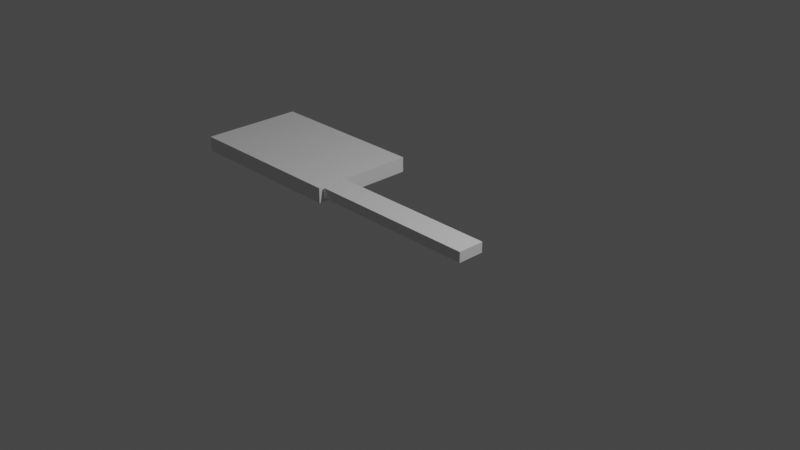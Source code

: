 # Source: Meat_Cleaver.blend  (saved by Blender 2.81.16; exported with 4.5.12 LTS)
import bpy
from mathutils import Matrix  # noqa: F401  (used for matrix-valued properties, if any)

bpy.ops.wm.read_factory_settings(use_empty=True)
scene = bpy.context.scene
scene.name = 'Scene'

# ---- collections
col_collection = bpy.data.collections.new('Collection'); scene.collection.children.link(col_collection)

# ---- world
world_world = bpy.data.worlds.new('World'); scene.world = world_world
world_world.use_nodes = True; world_world.node_tree.nodes.clear()
_N = world_world.node_tree.nodes; _L = world_world.node_tree.links
n0 = _N.new('ShaderNodeOutputWorld'); n0.name = 'World Output'; n0.location = (300, 300)
n1 = _N.new('ShaderNodeBackground'); n1.name = 'Background'; n1.location = (10, 300)
n1.inputs[0].default_value = (0.05088, 0.05088, 0.05088, 1.0)
_L.new(n1.outputs[0], n0.inputs[0])
n0.is_active_output = True
world_world.color = (0.05088, 0.05088, 0.05088)
world_world.use_sun_shadow = False
world_world.sun_shadow_jitter_overblur = 0.0

# ---- cameras
cam_camera = bpy.data.cameras.new('Camera')
cam_camera.clip_end = 100.0
cam_camera.ortho_scale = 7.314

# ---- lights
light_light = bpy.data.lights.new('Light', 'POINT')
light_light.transmission_factor = 0.0
light_light.energy = 1000.0
light_light.shadow_soft_size = 0.1
light_light.shadow_maximum_resolution = 0.006
light_light.use_absolute_resolution = True

# ---- meshes
me_cube_002 = bpy.data.meshes.new('Cube.002')
me_cube_002.from_pydata([(-1.0, -1.0, -1.0), (-1.0, -1.0, 1.0), (-1.0, 1.0, -1.0), (-1.0, 1.0, 1.0), (1.0, -1.0, -1.0), (1.0, -1.0, 1.0), (1.0, 1.0, -1.0), (1.0, 1.0, 1.0)], [], [(0, 1, 3, 2), (2, 3, 7, 6), (6, 7, 5, 4), (4, 5, 1, 0), (2, 6, 4, 0), (7, 3, 1, 5)])
_uv = me_cube_002.uv_layers.new(name='UVMap')
_uv.uv.foreach_set('vector', [0.375, 0.0, 0.625, 0.0, 0.625, 0.25, 0.375, 0.25, 0.375, 0.25, 0.625, 0.25, 0.625, 0.5, 0.375, 0.5, 0.375, 0.5, 0.625, 0.5, 0.625, 0.75, 0.375, 0.75, 0.375, 0.75, 0.625, 0.75, 0.625, 1.0, 0.375, 1.0, 0.125, 0.5, 0.375, 0.5, 0.375, 0.75, 0.125, 0.75, 0.625, 0.5, 0.875, 0.5, 0.875, 0.75, 0.625, 0.75])
me_cube_002.use_remesh_fix_poles = True
me_cube_002.use_remesh_preserve_attributes = False
me_cube_002.use_mirror_vertex_groups = False
me_cube_002.update()
me_cube_003 = bpy.data.meshes.new('Cube.003')
me_cube_003.from_pydata([(-1.0, -1.0, -1.0), (-1.0, -1.0, 1.0), (-1.0, 1.0, -1.0), (-1.0, 1.0, 1.0), (1.0, -1.0, -1.0), (1.0, -1.0, 1.0), (1.0, 1.0, -1.0), (1.0, 1.0, 1.0)], [], [(0, 1, 3, 2), (2, 3, 7, 6), (6, 7, 5, 4), (4, 5, 1, 0), (2, 6, 4, 0), (7, 3, 1, 5)])
_uv = me_cube_003.uv_layers.new(name='UVMap')
_uv.uv.foreach_set('vector', [0.375, 0.0, 0.625, 0.0, 0.625, 0.25, 0.375, 0.25, 0.375, 0.25, 0.625, 0.25, 0.625, 0.5, 0.375, 0.5, 0.375, 0.5, 0.625, 0.5, 0.625, 0.75, 0.375, 0.75, 0.375, 0.75, 0.625, 0.75, 0.625, 1.0, 0.375, 1.0, 0.125, 0.5, 0.375, 0.5, 0.375, 0.75, 0.125, 0.75, 0.625, 0.5, 0.875, 0.5, 0.875, 0.75, 0.625, 0.75])
me_cube_003.use_remesh_fix_poles = True
me_cube_003.use_remesh_preserve_attributes = False
me_cube_003.use_mirror_vertex_groups = False
me_cube_003.update()

# ---- objects
ob_light = bpy.data.objects.new('Light', light_light)
ob_camera = bpy.data.objects.new('Camera', cam_camera)
ob_cube = bpy.data.objects.new('Cube', me_cube_002)
ob_cube_001 = bpy.data.objects.new('Cube.001', me_cube_003)

# ---- transforms, parenting, visibility, modifiers, constraints
ob_light.location = (4.076, 1.005, 5.904)
ob_light.rotation_euler = (0.6503, 0.05522, 1.866)
ob_light.lock_rotations_4d = False
ob_light.empty_display_type = 'ARROWS'
ob_light.color = (0.0, 0.0, 0.0, 0.0)
ob_light.lineart.crease_threshold = 0.0
ob_camera.location = (7.359, -6.926, 4.958)
ob_camera.rotation_euler = (1.109, 0.0, 0.8149)
ob_camera.lock_rotations_4d = False
ob_camera.empty_display_type = 'ARROWS'
ob_camera.color = (0.0, 0.0, 0.0, 0.0)
ob_camera.display_type = 'WIRE'
ob_camera.lineart.crease_threshold = 0.0
ob_cube.location = (0.0, 0.0, 0.0)
ob_cube.scale = (1.0, 0.1544, 0.05895)
ob_cube.lineart.crease_threshold = 0.0
ob_cube_001.location = (-2.023, 0.4108, -0.02639)
ob_cube_001.scale = (1.0, 0.6118, 0.08855)
ob_cube_001.lineart.crease_threshold = 0.0

# ---- collection membership
col_collection.objects.link(ob_light)
col_collection.objects.link(ob_camera)
col_collection.objects.link(ob_cube)
col_collection.objects.link(ob_cube_001)

# ---- scene / render settings (as saved in the file)
scene.camera = ob_camera
scene.frame_start = 1; scene.frame_end = 250; scene.frame_set(1)
scene.render.engine = 'BLENDER_EEVEE_NEXT'
scene.cycles.use_denoising = False
scene.cycles.samples = 128
scene.cycles.sampling_pattern = 'TABULATED_SOBOL'
scene.cycles.use_adaptive_sampling = False
scene.cycles.use_light_tree = False
scene.view_settings.view_transform = 'Filmic'
bpy.context.view_layer.update()
